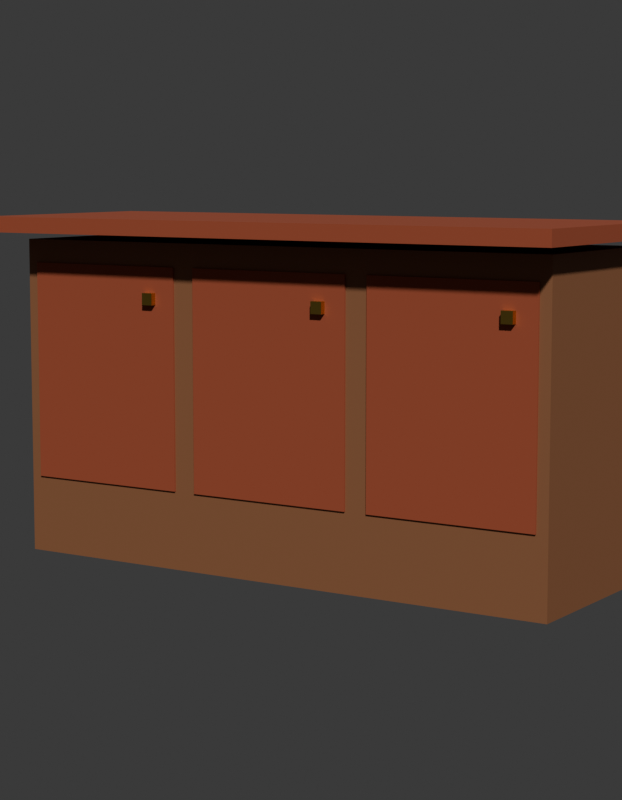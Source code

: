 # Source: SM_PRP_Bancada_Blockout.blend  (saved by Blender 5.2.45; exported with 4.5.12 LTS)
import bpy
from mathutils import Matrix  # noqa: F401  (used for matrix-valued properties, if any)

bpy.ops.wm.read_factory_settings(use_empty=True)
scene = bpy.context.scene
scene.name = 'Scene'

# ---- collections
col_prp_bancada = bpy.data.collections.new('PRP_Bancada'); scene.collection.children.link(col_prp_bancada)
col_rig = bpy.data.collections.new('Rig'); col_prp_bancada.children.link(col_rig)
col_geo = bpy.data.collections.new('Geo'); col_prp_bancada.children.link(col_geo)
col_sockets = bpy.data.collections.new('Sockets'); col_prp_bancada.children.link(col_sockets)
col_props = bpy.data.collections.new('Props'); col_prp_bancada.children.link(col_props)
col_preview = bpy.data.collections.new('_Preview'); scene.collection.children.link(col_preview)

# ---- materials (node trees are filled in below, after node groups)
mat_mat_prp_madeiravelha = bpy.data.materials.new('MAT_PRP_MadeiraVelha')
mat_mat_prp_madeiravelha.diffuse_color = (0.3325, 0.06848, 0.02732, 1.0)
mat_mat_prp_madeiravelha.roughness = 0.85
mat_mat_prp_madeira = bpy.data.materials.new('MAT_PRP_Madeira')
mat_mat_prp_madeira.diffuse_color = (0.2542, 0.1022, 0.04231, 1.0)
mat_mat_prp_madeira.roughness = 0.75
mat_mat_prp_latao = bpy.data.materials.new('MAT_PRP_Latao')
mat_mat_prp_latao.diffuse_color = (0.6939, 0.4564, 0.1022, 1.0)
mat_mat_prp_latao.roughness = 0.3
mat_mat_prp_latao.metallic = 1.0

# ---- material node trees
mat_mat_prp_madeiravelha.use_nodes = True; mat_mat_prp_madeiravelha.node_tree.nodes.clear()
_N = mat_mat_prp_madeiravelha.node_tree.nodes; _L = mat_mat_prp_madeiravelha.node_tree.links
n0 = _N.new('ShaderNodeBsdfPrincipled'); n0.name = 'Principled BSDF'; n0.location = (-200, 100)
n0.inputs[0].default_value = (0.3325, 0.06848, 0.02732, 1.0)
n0.inputs[2].default_value = 0.85
n0.inputs[10].default_value = 0.005
n1 = _N.new('ShaderNodeOutputMaterial'); n1.name = 'Material Output'; n1.location = (200, 100)
_L.new(n0.outputs[0], n1.inputs[0])
n1.is_active_output = True
mat_mat_prp_madeira.use_nodes = True; mat_mat_prp_madeira.node_tree.nodes.clear()
_N = mat_mat_prp_madeira.node_tree.nodes; _L = mat_mat_prp_madeira.node_tree.links
n0 = _N.new('ShaderNodeBsdfPrincipled'); n0.name = 'Principled BSDF'; n0.location = (-200, 100)
n0.inputs[0].default_value = (0.2542, 0.1022, 0.04231, 1.0)
n0.inputs[2].default_value = 0.75
n0.inputs[10].default_value = 0.005
n1 = _N.new('ShaderNodeOutputMaterial'); n1.name = 'Material Output'; n1.location = (200, 100)
_L.new(n0.outputs[0], n1.inputs[0])
n1.is_active_output = True
mat_mat_prp_latao.use_nodes = True; mat_mat_prp_latao.node_tree.nodes.clear()
_N = mat_mat_prp_latao.node_tree.nodes; _L = mat_mat_prp_latao.node_tree.links
n0 = _N.new('ShaderNodeBsdfPrincipled'); n0.name = 'Principled BSDF'; n0.location = (-200, 100)
n0.inputs[0].default_value = (0.6939, 0.4564, 0.1022, 1.0)
n0.inputs[1].default_value = 1.0
n0.inputs[2].default_value = 0.3
n0.inputs[10].default_value = 0.005
n1 = _N.new('ShaderNodeOutputMaterial'); n1.name = 'Material Output'; n1.location = (200, 100)
_L.new(n0.outputs[0], n1.inputs[0])
n1.is_active_output = True

# ---- world
world_world = bpy.data.worlds.new('World'); scene.world = world_world
world_world.use_nodes = True; world_world.node_tree.nodes.clear()
_N = world_world.node_tree.nodes; _L = world_world.node_tree.links
n0 = _N.new('ShaderNodeBackground'); n0.name = 'Background'; n0.location = (-200, 100)
n0.inputs[0].default_value = (0.05, 0.05, 0.05, 1.0)
n1 = _N.new('ShaderNodeOutputWorld'); n1.name = 'World Output'; n1.location = (200, 100)
_L.new(n0.outputs[0], n1.inputs[0])
n1.is_active_output = True
world_world.color = (0.006512, 0.005605, 0.009134)

# ---- cameras
cam_cam_frente = bpy.data.cameras.new('CAM_frente')
cam_cam_frente.type = 'ORTHO'
cam_cam_frente.ortho_scale = 1.955
cam_cam_perfil = bpy.data.cameras.new('CAM_perfil')
cam_cam_perfil.type = 'ORTHO'
cam_cam_perfil.ortho_scale = 1.955
cam_cam_costas = bpy.data.cameras.new('CAM_costas')
cam_cam_costas.type = 'ORTHO'
cam_cam_costas.ortho_scale = 1.955
cam_cam_tres_quartos = bpy.data.cameras.new('CAM_tres_quartos')
cam_cam_tres_quartos.lens = 85.0

# ---- meshes
me_sm_prp_bancada = bpy.data.meshes.new('SM_PRP_Bancada')
me_sm_prp_bancada.from_pydata([(-0.8, -0.3, 0.86), (-0.8, -0.3, 0.9), (-0.8, 0.3, 0.86), (-0.8, 0.3, 0.9), (0.8, -0.3, 0.86), (0.8, -0.3, 0.9), (0.8, 0.3, 0.86), (0.8, 0.3, 0.9), (-0.75, -0.19, 0.02), (-0.75, -0.19, 0.84), (-0.75, 0.29, 0.02), (-0.75, 0.29, 0.84), (0.75, -0.19, 0.02), (0.75, -0.19, 0.84), (0.75, 0.29, 0.02), (0.75, 0.29, 0.84), (-0.72, -0.195, 0.22), (-0.72, -0.195, 0.78), (-0.72, -0.185, 0.22), (-0.72, -0.185, 0.78), (-0.28, -0.195, 0.22), (-0.28, -0.195, 0.78), (-0.28, -0.185, 0.22), (-0.28, -0.185, 0.78), (-0.365, -0.21, 0.685), (-0.365, -0.21, 0.715), (-0.365, -0.19, 0.685), (-0.365, -0.19, 0.715), (-0.335, -0.21, 0.685), (-0.335, -0.21, 0.715), (-0.335, -0.19, 0.685), (-0.335, -0.19, 0.715), (-0.22, -0.195, 0.22), (-0.22, -0.195, 0.78), (-0.22, -0.185, 0.22), (-0.22, -0.185, 0.78), (0.22, -0.195, 0.22), (0.22, -0.195, 0.78), (0.22, -0.185, 0.22), (0.22, -0.185, 0.78), (0.135, -0.21, 0.685), (0.135, -0.21, 0.715), (0.135, -0.19, 0.685), (0.135, -0.19, 0.715), (0.165, -0.21, 0.685), (0.165, -0.21, 0.715), (0.165, -0.19, 0.685), (0.165, -0.19, 0.715), (0.28, -0.195, 0.22), (0.28, -0.195, 0.78), (0.28, -0.185, 0.22), (0.28, -0.185, 0.78), (0.72, -0.195, 0.22), (0.72, -0.195, 0.78), (0.72, -0.185, 0.22), (0.72, -0.185, 0.78), (0.635, -0.21, 0.685), (0.635, -0.21, 0.715), (0.635, -0.19, 0.685), (0.635, -0.19, 0.715), (0.665, -0.21, 0.685), (0.665, -0.21, 0.715), (0.665, -0.19, 0.685), (0.665, -0.19, 0.715)], [], [(0, 1, 3, 2), (2, 3, 7, 6), (6, 7, 5, 4), (4, 5, 1, 0), (2, 6, 4, 0), (7, 3, 1, 5), (8, 9, 11, 10), (10, 11, 15, 14), (14, 15, 13, 12), (12, 13, 9, 8), (10, 14, 12, 8), (15, 11, 9, 13), (16, 17, 19, 18), (18, 19, 23, 22), (22, 23, 21, 20), (20, 21, 17, 16), (18, 22, 20, 16), (23, 19, 17, 21), (24, 25, 27, 26), (26, 27, 31, 30), (30, 31, 29, 28), (28, 29, 25, 24), (26, 30, 28, 24), (31, 27, 25, 29), (32, 33, 35, 34), (34, 35, 39, 38), (38, 39, 37, 36), (36, 37, 33, 32), (34, 38, 36, 32), (39, 35, 33, 37), (40, 41, 43, 42), (42, 43, 47, 46), (46, 47, 45, 44), (44, 45, 41, 40), (42, 46, 44, 40), (47, 43, 41, 45), (48, 49, 51, 50), (50, 51, 55, 54), (54, 55, 53, 52), (52, 53, 49, 48), (50, 54, 52, 48), (55, 51, 49, 53), (56, 57, 59, 58), (58, 59, 63, 62), (62, 63, 61, 60), (60, 61, 57, 56), (58, 62, 60, 56), (63, 59, 57, 61)])
me_sm_prp_bancada.polygons.foreach_set('material_index', [0, 0, 0, 0, 0, 0, 1, 1, 1, 1, 1, 1, 0, 0, 0, 0, 0, 0, 2, 2, 2, 2, 2, 2, 0, 0, 0, 0, 0, 0, 2, 2, 2, 2, 2, 2, 0, 0, 0, 0, 0, 0, 2, 2, 2, 2, 2, 2])
me_sm_prp_bancada.materials.append(mat_mat_prp_madeiravelha)
me_sm_prp_bancada.materials.append(mat_mat_prp_madeira)
me_sm_prp_bancada.materials.append(mat_mat_prp_latao)
me_sm_prp_bancada.update()

# ---- objects
ob_sm_prp_bancada = bpy.data.objects.new('SM_PRP_Bancada', me_sm_prp_bancada)
ob_cam_frente = bpy.data.objects.new('CAM_frente', cam_cam_frente)
ob_cam_perfil = bpy.data.objects.new('CAM_perfil', cam_cam_perfil)
ob_cam_costas = bpy.data.objects.new('CAM_costas', cam_cam_costas)
ob_cam_tres_quartos = bpy.data.objects.new('CAM_tres_quartos', cam_cam_tres_quartos)

# ---- transforms, parenting, visibility, modifiers, constraints
ob_sm_prp_bancada.location = (0.0, 0.0, 0.0)
ob_cam_frente.location = (0.0, -6.0, 0.45)
ob_cam_frente.rotation_euler = (1.571, -0.0, 0.0)
ob_cam_perfil.location = (-6.0, 0.0, 0.45)
ob_cam_perfil.rotation_euler = (1.571, -0.0, -1.571)
ob_cam_costas.location = (0.0, 6.0, 0.45)
ob_cam_costas.rotation_euler = (-1.571, 3.142, -0.0)
ob_cam_tres_quartos.location = (2.55, -3.91, 1.045)
ob_cam_tres_quartos.rotation_euler = (1.444, -4.674e-08, 0.5779)

# ---- collection membership
col_geo.objects.link(ob_sm_prp_bancada)
col_preview.objects.link(ob_cam_frente)
col_preview.objects.link(ob_cam_perfil)
col_preview.objects.link(ob_cam_costas)
col_preview.objects.link(ob_cam_tres_quartos)

# ---- scene / render settings (as saved in the file)
scene.camera = ob_cam_tres_quartos
scene.frame_start = 1; scene.frame_end = 250; scene.frame_set(1)
scene.render.engine = 'BLENDER_WORKBENCH'
scene.render.resolution_x = 700
scene.render.resolution_y = 900
scene.render.bake_bias = 0.0
scene.render.bake_samples = 0
scene.render.compositor_device = 'GPU'
scene.eevee.use_volume_custom_range = False
scene.eevee.fast_gi_thickness_near = 0.1
scene.eevee.fast_gi_thickness_far = 0.0
scene.eevee.ray_tracing_options.screen_trace_thickness = 0.1
bpy.context.view_layer.update()

# ---- added for rendering (the .blend has no usable light): sun
light_auto_sun = bpy.data.lights.new('AutoSun', 'SUN')
light_auto_sun.energy = 3.0
light_auto_sun.angle = 0.0523599
ob_auto_sun = bpy.data.objects.new('AutoSun', light_auto_sun)
scene.collection.objects.link(ob_auto_sun)
ob_auto_sun.rotation_euler = (0.872665, 0.174533, 0.523599)
bpy.context.view_layer.update()
